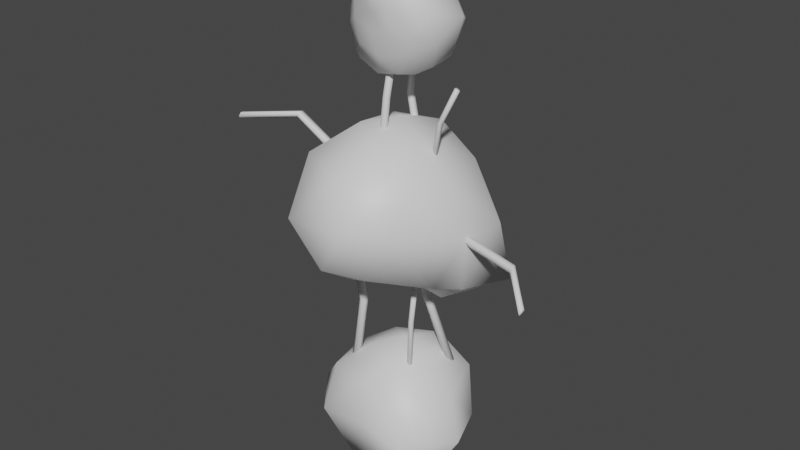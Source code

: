 # Source: 173.blend  (saved by Blender 3.5.10; exported with 4.5.12 LTS)
import bpy
from mathutils import Matrix  # noqa: F401  (used for matrix-valued properties, if any)

bpy.ops.wm.read_factory_settings(use_empty=True)
scene = bpy.context.scene
scene.name = 'Scene'

# ---- collections
col_collection = bpy.data.collections.new('Collection'); scene.collection.children.link(col_collection)

# ---- materials (node trees are filled in below, after node groups)
mat_metalrod = bpy.data.materials.new('MetalRod')
mat_metalrod.use_transparent_shadow = False
mat_rock = bpy.data.materials.new('Rock')
mat_rock.alpha_threshold = 0.0
mat_rock.use_transparent_shadow = False
mat_rock.roughness = 0.5
mat_rock.line_color = (0.0, 0.0, 0.0, 1.0)

# ---- material node trees
mat_metalrod.use_nodes = True; mat_metalrod.node_tree.nodes.clear()
_N = mat_metalrod.node_tree.nodes; _L = mat_metalrod.node_tree.links
n0 = _N.new('ShaderNodeBsdfPrincipled'); n0.name = 'Principled BSDF'; n0.location = (10, 300)
n0.distribution = 'GGX'
n0.subsurface_method = 'RANDOM_WALK_SKIN'
n0.inputs[3].default_value = 1.45
n0.inputs[27].default_value = (0.0, 0.0, 0.0, 1.0)
n0.inputs[28].default_value = 1.0
n1 = _N.new('ShaderNodeOutputMaterial'); n1.name = 'Material Output'; n1.location = (300, 300)
_L.new(n0.outputs[0], n1.inputs[0])
n1.is_active_output = True
mat_rock.use_nodes = True; mat_rock.node_tree.nodes.clear()
_N = mat_rock.node_tree.nodes; _L = mat_rock.node_tree.links
n0 = _N.new('ShaderNodeOutputMaterial'); n0.name = 'Material Output'; n0.location = (300, 300)
n1 = _N.new('ShaderNodeBsdfPrincipled'); n1.name = 'Principled BSDF'; n1.location = (10, 300)
n1.distribution = 'GGX'
n1.subsurface_method = 'RANDOM_WALK_SKIN'
n1.inputs[3].default_value = 1.45
n1.inputs[27].default_value = (0.0, 0.0, 0.0, 1.0)
n1.inputs[28].default_value = 1.0
_L.new(n1.outputs[0], n0.inputs[0])
n0.is_active_output = True

# ---- world
world_world = bpy.data.worlds.new('World'); scene.world = world_world
world_world.use_nodes = True; world_world.node_tree.nodes.clear()
_N = world_world.node_tree.nodes; _L = world_world.node_tree.links
n0 = _N.new('ShaderNodeOutputWorld'); n0.name = 'World Output'; n0.location = (300, 300)
n1 = _N.new('ShaderNodeBackground'); n1.name = 'Background'; n1.location = (10, 300)
n1.inputs[0].default_value = (0.05088, 0.05088, 0.05088, 1.0)
_L.new(n1.outputs[0], n0.inputs[0])
n0.is_active_output = True
world_world.color = (0.05088, 0.05088, 0.05088)
world_world.use_sun_shadow = False
world_world.sun_shadow_jitter_overblur = 0.0

# ---- meshes
me_cube = bpy.data.meshes.new('Cube')
me_cube.from_pydata([(-1.262, -0.8566, 2.008), (0.3108, -1.233, 1.831), (0.9959, 0.7988, 0.0), (-0.4007, 1.334, 0.0), (-1.564, 0.1797, 0.0), (-0.4835, -1.179, 0.0), (1.34, -0.804, 0.0), (-0.0001628, 0.002371, 0.0), (-1.184, 0.9544, 1.86), (0.4426, 1.425, 1.816), (1.303, 0.1214, 1.783), (0.02062, 0.06434, 2.821), (0.4828, -0.3086, 0.0), (-1.053, 0.9192, 0.0), (1.476, 0.7058, 0.9715), (-0.2162, -0.5685, 0.0), (-1.086, -0.7018, 0.0), (1.162, 0.06244, 0.0), (-0.6682, 0.01522, 0.0), (1.921, -0.4012, 1.036), (0.4844, 0.3351, 0.0), (0.3807, -1.244, 0.0), (0.3364, 1.084, 0.0), (-0.1956, 0.6756, 0.0), (-0.03637, -1.391, 1.179), (1.037, -1.466, 1.067), (-1.985, -0.4122, 1.143), (-1.105, -1.478, 1.152), (-0.9331, 1.435, 1.039), (-1.73, 0.7957, 1.102), (0.9025, 1.321, 1.025), (0.03544, 1.661, 1.049), (0.9823, -0.7063, 1.96), (-0.3691, -1.053, 1.949), (-1.401, 0.1423, 2.088), (-0.4247, 1.521, 2.011), (1.14, 1.013, 2.022), (0.1908, -0.7069, 2.456), (0.728, 0.09467, 2.475), (-0.577, -0.3554, 2.574), (-0.6515, 0.5452, 2.54), (0.3073, 0.9518, 2.599), (-0.8252, 0.7702, 10.28), (-0.2484, 0.297, 11.18), (0.8425, -0.8482, 10.21), (0.3828, -0.6108, 9.259), (-0.7857, -0.4305, 9.312), (-0.8643, -0.5045, 10.57), (0.1773, -1.15, 11.17), (-0.1142, -0.8953, 10.11), (0.07049, 0.6413, 9.33), (1.11, 0.2424, 9.828), (0.9014, 0.03287, 10.91), (0.4054, 1.032, 10.5), (-0.007578, -0.9402, 10.51), (-0.1741, -0.5722, 9.152), (1.136, -0.5641, 10.56), (-0.5045, -0.8585, 10.31), (-0.9733, -0.528, 10.0), (0.54, -0.9925, 10.65), (-0.4526, -0.781, 9.782), (0.831, -0.6138, 11.37), (0.3063, -0.9459, 10.17), (-0.5032, -0.8675, 10.97), (0.6429, -0.7296, 9.743), (0.1049, -0.8974, 9.65), (-0.6104, -0.06964, 11.0), (-0.1263, -0.3879, 11.53), (-1.119, 0.339, 9.577), (-1.194, 0.1526, 10.55), (0.2917, 0.02067, 9.069), (-0.4095, 0.2472, 9.048), (1.156, -0.4015, 9.979), (0.8899, -0.1917, 9.4), (0.3674, 0.2312, 11.23), (-0.4824, 0.5299, 10.79), (-0.3951, 0.8505, 9.694), (0.7539, 0.5709, 9.404), (1.294, 0.2286, 10.4), (0.05341, 0.7485, 10.94), (0.7169, 0.6358, 10.76), (-0.1412, 1.0, 10.41), (0.2541, 0.9887, 9.895), (0.944, 0.8111, 10.13), (0.8658, 0.7801, 2.114), (0.3871, 0.4051, 4.019), (0.9524, 0.7316, 2.126), (0.4737, 0.3566, 4.031), (0.9577, 0.6334, 2.108), (0.4789, 0.2583, 4.013), (0.8763, 0.5837, 2.077), (0.3976, 0.2086, 3.983), (0.7898, 0.6322, 2.065), (0.311, 0.2571, 3.971), (0.7845, 0.7304, 2.083), (0.3057, 0.3553, 3.989), (0.3876, 0.3255, 5.552), (0.3011, 0.3754, 5.547), (0.3876, 0.2255, 5.554), (0.301, 0.1755, 5.552), (0.2145, 0.2254, 5.547), (0.2146, 0.3254, 5.544), (-1.016, -0.6215, 1.729), (-0.7623, -0.5419, 3.712), (-1.102, -0.5727, 1.738), (-0.8491, -0.4931, 3.721), (-1.104, -0.4728, 1.735), (-0.8509, -0.3932, 3.717), (-1.019, -0.4217, 1.722), (-0.766, -0.3421, 3.704), (-0.9324, -0.4705, 1.713), (-0.6792, -0.3909, 3.695), (-0.9306, -0.5704, 1.716), (-0.6773, -0.4908, 3.699), (-0.9443, -0.686, 5.229), (-0.8585, -0.7373, 5.227), (-0.9433, -0.5874, 5.246), (-0.8564, -0.5402, 5.261), (-0.7706, -0.5915, 5.259), (-0.7716, -0.6901, 5.242), (0.5253, -0.3226, 2.152), (0.4465, -0.1703, 3.432), (0.5039, -0.3832, 2.158), (0.4251, -0.231, 3.438), (0.4406, -0.3955, 2.156), (0.3617, -0.2433, 3.436), (0.3986, -0.3472, 2.147), (0.3198, -0.1949, 3.428), (0.42, -0.2865, 2.141), (0.3411, -0.1343, 3.422), (0.4833, -0.2742, 2.144), (0.4045, -0.122, 3.424), (0.5584, -0.2701, 4.412), (0.5814, -0.2098, 4.411), (0.4956, -0.2804, 4.423), (0.4559, -0.2304, 4.433), (0.479, -0.1701, 4.432), (0.5418, -0.1598, 4.421), (-0.4591, 0.7361, 4.27), (-0.5094, 0.5722, 5.55), (-0.4013, 0.7644, 4.275), (-0.4517, 0.6005, 5.556), (-0.3475, 0.7288, 4.273), (-0.3978, 0.5649, 5.553), (-0.3514, 0.6649, 4.265), (-0.4018, 0.501, 5.545), (-0.4091, 0.6366, 4.259), (-0.4595, 0.4727, 5.539), (-0.463, 0.6722, 4.261), (-0.5133, 0.5083, 5.541), (-0.5194, 0.7218, 6.529), (-0.5781, 0.6949, 6.528), (-0.4674, 0.6852, 6.54), (-0.4741, 0.6217, 6.55), (-0.5328, 0.5948, 6.549), (-0.5848, 0.6314, 6.538), (-1.243, -1.493, 7.485), (0.6335, -1.963, 7.115), (1.988, 1.214, 4.508), (-0.2226, 1.327, 5.325), (-1.571, 0.1062, 5.242), (-0.1666, -2.375, 5.48), (1.525, -0.8368, 4.987), (0.2436, -0.6589, 4.978), (-1.16, 0.8998, 7.072), (0.4608, 1.421, 6.959), (1.546, -0.3924, 7.173), (0.07115, -0.1472, 8.208), (0.8055, -1.147, 5.229), (-0.8814, 0.8362, 5.362), (2.056, 0.6571, 6.086), (0.04989, -1.668, 5.039), (-0.9953, -1.701, 5.178), (1.756, -0.2221, 4.795), (-0.5992, -0.4099, 4.956), (1.941, -0.3977, 6.055), (0.96, 0.1305, 4.138), (0.5926, -1.904, 5.312), (0.6511, 1.669, 4.737), (-0.1237, 0.8111, 4.748), (0.4092, -2.381, 6.46), (1.167, -1.835, 6.374), (-2.033, -0.7365, 6.338), (-1.027, -2.38, 6.382), (-0.6632, 1.108, 6.101), (-1.738, 0.7778, 6.208), (1.274, 1.581, 5.857), (0.1124, 1.903, 6.032), (1.175, -1.234, 7.287), (-0.02824, -1.99, 7.394), (-1.389, -0.1601, 7.511), (-0.386, 1.523, 7.203), (1.203, 0.8798, 7.239), (0.3879, -1.33, 7.797), (0.8892, -0.4304, 7.837), (-0.4881, -0.7527, 8.113), (-0.5596, 0.3741, 7.976), (0.3127, 0.8677, 7.873), (-1.121, -0.3957, 6.738), (-2.969, -0.08989, 7.437), (-1.148, -0.359, 6.649), (-2.997, -0.05315, 7.348), (-1.139, -0.2611, 6.63), (-2.988, 0.04467, 7.33), (-1.103, -0.2001, 6.7), (-2.951, 0.1058, 7.4), (-1.075, -0.2368, 6.789), (-2.924, 0.06901, 7.489), (-1.084, -0.3346, 6.808), (-2.933, -0.02881, 7.507), (-3.658, -1.154, 7.494), (-3.641, -1.187, 7.57), (-3.667, -1.071, 7.485), (-3.659, -1.02, 7.552), (-3.642, -1.052, 7.627), (-3.633, -1.136, 7.637), (1.081, -0.529, 6.327), (2.93, -0.2232, 5.628), (1.109, -0.4923, 6.416), (2.957, -0.1864, 5.716), (1.1, -0.3944, 6.434), (2.948, -0.08863, 5.735), (1.063, -0.3334, 6.364), (2.912, -0.02755, 5.665), (1.036, -0.3701, 6.275), (2.884, -0.06429, 5.576), (1.045, -0.4679, 6.257), (2.893, -0.1621, 5.557), (3.89, -1.267, 5.615), (3.873, -1.299, 5.539), (3.898, -1.183, 5.624), (3.89, -1.132, 5.557), (3.873, -1.165, 5.481), (3.864, -1.248, 5.472), (0.1476, -0.8081, 6.995), (0.03248, -0.4421, 8.647), (0.1208, -0.887, 7.011), (0.005657, -0.521, 8.663), (0.0379, -0.9047, 7.009), (-0.07723, -0.5388, 8.661), (-0.01817, -0.8436, 6.992), (-0.1333, -0.4776, 8.644), (0.008658, -0.7646, 6.976), (-0.1065, -0.3987, 8.628), (0.09155, -0.7469, 6.978), (-0.02358, -0.381, 8.63), (0.175, -0.4408, 9.941), (0.204, -0.3617, 9.931), (0.09272, -0.4542, 9.956), (0.03949, -0.3885, 9.962), (0.06853, -0.3094, 9.953), (0.1508, -0.296, 9.937), (0.1888, 0.5493, 6.795), (-0.194, 0.5731, 8.447), (0.2529, 0.496, 6.811), (-0.13, 0.5198, 8.463), (0.2397, 0.4123, 6.809), (-0.1432, 0.436, 8.461), (0.1625, 0.3819, 6.792), (-0.2204, 0.4056, 8.444), (0.09847, 0.4352, 6.776), (-0.2844, 0.459, 8.428), (0.1116, 0.5189, 6.778), (-0.2712, 0.5427, 8.43), (-0.1442, 0.7066, 9.741), (-0.2076, 0.7621, 9.731), (-0.1612, 0.625, 9.756), (-0.2416, 0.5989, 9.762), (-0.305, 0.6544, 9.753), (-0.288, 0.736, 9.737), (0.9237, -0.1158, 7.298), (1.211, -0.2705, 8.378), (0.9662, -0.1493, 7.282), (1.253, -0.304, 8.362), (0.9577, -0.2048, 7.276), (1.245, -0.3595, 8.356), (0.9068, -0.2268, 7.287), (1.194, -0.3815, 8.366), (0.8644, -0.1933, 7.303), (1.152, -0.348, 8.382), (0.8728, -0.1378, 7.308), (1.16, -0.2925, 8.388), (1.642, -0.2998, 9.128), (1.602, -0.2654, 9.148), (1.637, -0.3557, 9.134), (1.591, -0.3771, 9.159), (1.551, -0.3428, 9.179), (1.556, -0.2869, 9.173)], [], [(7, 18, 23), (6, 12, 17), (7, 12, 15), (7, 15, 18), (7, 23, 20), (6, 17, 19), (5, 21, 24), (4, 16, 26), (3, 13, 28), (2, 22, 30), (6, 19, 25), (5, 24, 27), (4, 26, 29), (3, 28, 31), (2, 30, 14), (1, 32, 37), (0, 33, 39), (8, 34, 40), (9, 35, 41), (10, 36, 38), (38, 41, 11), (38, 36, 41), (36, 9, 41), (41, 40, 11), (41, 35, 40), (35, 8, 40), (40, 39, 11), (40, 34, 39), (34, 0, 39), (39, 37, 11), (39, 33, 37), (33, 1, 37), (37, 38, 11), (37, 32, 38), (32, 10, 38), (14, 36, 10), (14, 30, 36), (30, 9, 36), (31, 35, 9), (31, 28, 35), (28, 8, 35), (29, 34, 8), (29, 26, 34), (26, 0, 34), (27, 33, 0), (27, 24, 33), (24, 1, 33), (25, 32, 1), (25, 19, 32), (19, 10, 32), (30, 31, 9), (30, 22, 31), (22, 3, 31), (28, 29, 8), (28, 13, 29), (13, 4, 29), (26, 27, 0), (26, 16, 27), (16, 5, 27), (24, 25, 1), (24, 21, 25), (21, 6, 25), (19, 14, 10), (19, 17, 14), (17, 2, 14), (20, 22, 2), (20, 23, 22), (23, 3, 22), (18, 16, 4), (18, 15, 16), (15, 5, 16), (15, 21, 5), (15, 12, 21), (12, 6, 21), (17, 20, 2), (17, 12, 20), (12, 7, 20), (23, 13, 3), (23, 18, 13), (18, 4, 13), (49, 60, 65), (48, 54, 59), (49, 54, 57), (49, 57, 60), (49, 65, 62), (48, 59, 61), (47, 63, 66), (46, 58, 68), (45, 55, 70), (44, 64, 72), (48, 61, 67), (47, 66, 69), (46, 68, 71), (45, 70, 73), (44, 72, 56), (43, 74, 79), (42, 75, 81), (50, 76, 82), (51, 77, 83), (52, 78, 80), (80, 83, 53), (80, 78, 83), (78, 51, 83), (83, 82, 53), (83, 77, 82), (77, 50, 82), (82, 81, 53), (82, 76, 81), (76, 42, 81), (81, 79, 53), (81, 75, 79), (75, 43, 79), (79, 80, 53), (79, 74, 80), (74, 52, 80), (56, 78, 52), (56, 72, 78), (72, 51, 78), (73, 77, 51), (73, 70, 77), (70, 50, 77), (71, 76, 50), (71, 68, 76), (68, 42, 76), (69, 75, 42), (69, 66, 75), (66, 43, 75), (67, 74, 43), (67, 61, 74), (61, 52, 74), (72, 73, 51), (72, 64, 73), (64, 45, 73), (70, 71, 50), (70, 55, 71), (55, 46, 71), (68, 69, 42), (68, 58, 69), (58, 47, 69), (66, 67, 43), (66, 63, 67), (63, 48, 67), (61, 56, 52), (61, 59, 56), (59, 44, 56), (62, 64, 44), (62, 65, 64), (65, 45, 64), (60, 58, 46), (60, 57, 58), (57, 47, 58), (57, 63, 47), (57, 54, 63), (54, 48, 63), (59, 62, 44), (59, 54, 62), (54, 49, 62), (65, 55, 45), (65, 60, 55), (60, 46, 55), (84, 85, 87, 86), (86, 87, 89, 88), (88, 89, 91, 90), (90, 91, 93, 92), (95, 93, 100, 101), (92, 93, 95, 94), (94, 95, 85, 84), (84, 86, 88, 90, 92, 94), (96, 97, 101, 100, 99, 98), (87, 85, 97, 96), (91, 89, 98, 99), (85, 95, 101, 97), (93, 91, 99, 100), (89, 87, 96, 98), (102, 103, 105, 104), (104, 105, 107, 106), (106, 107, 109, 108), (108, 109, 111, 110), (113, 111, 118, 119), (110, 111, 113, 112), (112, 113, 103, 102), (102, 104, 106, 108, 110, 112), (114, 115, 119, 118, 117, 116), (105, 103, 115, 114), (109, 107, 116, 117), (103, 113, 119, 115), (111, 109, 117, 118), (107, 105, 114, 116), (120, 121, 123, 122), (122, 123, 125, 124), (124, 125, 127, 126), (126, 127, 129, 128), (131, 129, 136, 137), (128, 129, 131, 130), (130, 131, 121, 120), (120, 122, 124, 126, 128, 130), (132, 133, 137, 136, 135, 134), (123, 121, 133, 132), (127, 125, 134, 135), (121, 131, 137, 133), (129, 127, 135, 136), (125, 123, 132, 134), (138, 139, 141, 140), (140, 141, 143, 142), (142, 143, 145, 144), (144, 145, 147, 146), (149, 147, 154, 155), (146, 147, 149, 148), (148, 149, 139, 138), (138, 140, 142, 144, 146, 148), (150, 151, 155, 154, 153, 152), (141, 139, 151, 150), (145, 143, 152, 153), (139, 149, 155, 151), (147, 145, 153, 154), (143, 141, 150, 152), (163, 174, 179), (162, 168, 173), (163, 168, 171), (163, 171, 174), (163, 179, 176), (162, 173, 175), (161, 177, 180), (160, 172, 182), (159, 169, 184), (158, 178, 186), (162, 175, 181), (161, 180, 183), (160, 182, 185), (159, 184, 187), (158, 186, 170), (157, 188, 193), (156, 189, 195), (164, 190, 196), (165, 191, 197), (166, 192, 194), (194, 197, 167), (194, 192, 197), (192, 165, 197), (197, 196, 167), (197, 191, 196), (191, 164, 196), (196, 195, 167), (196, 190, 195), (190, 156, 195), (195, 193, 167), (195, 189, 193), (189, 157, 193), (193, 194, 167), (193, 188, 194), (188, 166, 194), (170, 192, 166), (170, 186, 192), (186, 165, 192), (187, 191, 165), (187, 184, 191), (184, 164, 191), (185, 190, 164), (185, 182, 190), (182, 156, 190), (183, 189, 156), (183, 180, 189), (180, 157, 189), (181, 188, 157), (181, 175, 188), (175, 166, 188), (186, 187, 165), (186, 178, 187), (178, 159, 187), (184, 185, 164), (184, 169, 185), (169, 160, 185), (182, 183, 156), (182, 172, 183), (172, 161, 183), (180, 181, 157), (180, 177, 181), (177, 162, 181), (175, 170, 166), (175, 173, 170), (173, 158, 170), (176, 178, 158), (176, 179, 178), (179, 159, 178), (174, 172, 160), (174, 171, 172), (171, 161, 172), (171, 177, 161), (171, 168, 177), (168, 162, 177), (173, 176, 158), (173, 168, 176), (168, 163, 176), (179, 169, 159), (179, 174, 169), (174, 160, 169), (198, 199, 201, 200), (200, 201, 203, 202), (202, 203, 205, 204), (204, 205, 207, 206), (209, 207, 214, 215), (206, 207, 209, 208), (208, 209, 199, 198), (198, 200, 202, 204, 206, 208), (210, 211, 215, 214, 213, 212), (201, 199, 211, 210), (205, 203, 212, 213), (199, 209, 215, 211), (207, 205, 213, 214), (203, 201, 210, 212), (216, 217, 219, 218), (218, 219, 221, 220), (220, 221, 223, 222), (222, 223, 225, 224), (227, 225, 232, 233), (224, 225, 227, 226), (226, 227, 217, 216), (216, 218, 220, 222, 224, 226), (228, 229, 233, 232, 231, 230), (219, 217, 229, 228), (223, 221, 230, 231), (217, 227, 233, 229), (225, 223, 231, 232), (221, 219, 228, 230), (234, 235, 237, 236), (236, 237, 239, 238), (238, 239, 241, 240), (240, 241, 243, 242), (245, 243, 250, 251), (242, 243, 245, 244), (244, 245, 235, 234), (234, 236, 238, 240, 242, 244), (246, 247, 251, 250, 249, 248), (237, 235, 247, 246), (241, 239, 248, 249), (235, 245, 251, 247), (243, 241, 249, 250), (239, 237, 246, 248), (252, 253, 255, 254), (254, 255, 257, 256), (256, 257, 259, 258), (258, 259, 261, 260), (263, 261, 268, 269), (260, 261, 263, 262), (262, 263, 253, 252), (252, 254, 256, 258, 260, 262), (264, 265, 269, 268, 267, 266), (255, 253, 265, 264), (259, 257, 266, 267), (253, 263, 269, 265), (261, 259, 267, 268), (257, 255, 264, 266), (270, 271, 273, 272), (272, 273, 275, 274), (274, 275, 277, 276), (276, 277, 279, 278), (281, 279, 286, 287), (278, 279, 281, 280), (280, 281, 271, 270), (270, 272, 274, 276, 278, 280), (282, 283, 287, 286, 285, 284), (273, 271, 283, 282), (277, 275, 284, 285), (271, 281, 287, 283), (279, 277, 285, 286), (275, 273, 282, 284)])
me_cube.polygons.foreach_set('use_smooth', [True] * 366)
me_cube.polygons.foreach_set('material_index', [1, 1, 1, 1, 1, 1, 1, 1, 1, 1, 1, 1, 1, 1, 1, 1, 1, 1, 1, 1, 1, 1, 1, 1, 1, 1, 1, 1, 1, 1, 1, 1, 1, 1, 1, 1, 1, 1, 1, 1, 1, 1, 1, 1, 1, 1, 1, 1, 1, 1, 1, 1, 1, 1, 1, 1, 1, 1, 1, 1, 1, 1, 1, 1, 1, 1, 1, 1, 1, 1, 1, 1, 1, 1, 1, 1, 1, 1, 1, 1, 1, 1, 1, 1, 1, 1, 1, 1, 1, 1, 1, 1, 1, 1, 1, 1, 1, 1, 1, 1, 1, 1, 1, 1, 1, 1, 1, 1, 1, 1, 1, 1, 1, 1, 1, 1, 1, 1, 1, 1, 1, 1, 1, 1, 1, 1, 1, 1, 1, 1, 1, 1, 1, 1, 1, 1, 1, 1, 1, 1, 1, 1, 1, 1, 1, 1, 1, 1, 1, 1, 1, 1, 1, 1, 1, 1, 1, 1, 1, 1, 0, 0, 0, 0, 0, 0, 0, 0, 0, 0, 0, 0, 0, 0, 0, 0, 0, 0, 0, 0, 0, 0, 0, 0, 0, 0, 0, 0, 0, 0, 0, 0, 0, 0, 0, 0, 0, 0, 0, 0, 0, 0, 0, 0, 0, 0, 0, 0, 0, 0, 0, 0, 0, 0, 0, 0, 1, 1, 1, 1, 1, 1, 1, 1, 1, 1, 1, 1, 1, 1, 1, 1, 1, 1, 1, 1, 1, 1, 1, 1, 1, 1, 1, 1, 1, 1, 1, 1, 1, 1, 1, 1, 1, 1, 1, 1, 1, 1, 1, 1, 1, 1, 1, 1, 1, 1, 1, 1, 1, 1, 1, 1, 1, 1, 1, 1, 1, 1, 1, 1, 1, 1, 1, 1, 1, 1, 1, 1, 1, 1, 1, 1, 1, 1, 1, 1, 0, 0, 0, 0, 0, 0, 0, 0, 0, 0, 0, 0, 0, 0, 0, 0, 0, 0, 0, 0, 0, 0, 0, 0, 0, 0, 0, 0, 0, 0, 0, 0, 0, 0, 0, 0, 0, 0, 0, 0, 0, 0, 0, 0, 0, 0, 0, 0, 0, 0, 0, 0, 0, 0, 0, 0, 0, 0, 0, 0, 0, 0, 0, 0, 0, 0, 0, 0, 0, 0])
_uv = me_cube.uv_layers.new(name='UVMap')
_uv.uv.foreach_set('vector', [0.7273, 0.0, 0.7727, 0.07873, 0.6818, 0.07873, 0.2727, 0.1575, 0.3182, 0.07873, 0.3636, 0.1575, 0.1818, 0.0, 0.2273, 0.07873, 0.1364, 0.07873, 0.9091, 0.0, 0.9545, 0.07873, 0.8636, 0.07873, 0.5455, 0.0, 0.5909, 0.07873, 0.5, 0.07873, 0.2727, 0.1575, 0.3636, 0.1575, 0.3182, 0.2362, 0.09091, 0.1575, 0.1818, 0.1575, 0.1364, 0.2362, 0.8182, 0.1575, 0.9091, 0.1575, 0.8636, 0.2362, 0.6364, 0.1575, 0.7273, 0.1575, 0.6818, 0.2362, 0.4545, 0.1575, 0.5455, 0.1575, 0.5, 0.2362, 0.2727, 0.1575, 0.3182, 0.2362, 0.2273, 0.2362, 0.09091, 0.1575, 0.1364, 0.2362, 0.04546, 0.2362, 0.8182, 0.1575, 0.8636, 0.2362, 0.7727, 0.2362, 0.6364, 0.1575, 0.6818, 0.2362, 0.5909, 0.2362, 0.4545, 0.1575, 0.5, 0.2362, 0.4091, 0.2362, 0.1818, 0.3149, 0.2727, 0.3149, 0.2273, 0.3937, 0.0, 0.3149, 0.09091, 0.3149, 0.04546, 0.3937, 0.7273, 0.3149, 0.8182, 0.3149, 0.7727, 0.3937, 0.5455, 0.3149, 0.6364, 0.3149, 0.5909, 0.3937, 0.3636, 0.3149, 0.4545, 0.3149, 0.4091, 0.3937, 0.4091, 0.3937, 0.5, 0.3937, 0.4545, 0.4724, 0.4091, 0.3937, 0.4545, 0.3149, 0.5, 0.3937, 0.4545, 0.3149, 0.5455, 0.3149, 0.5, 0.3937, 0.5909, 0.3937, 0.6818, 0.3937, 0.6364, 0.4724, 0.5909, 0.3937, 0.6364, 0.3149, 0.6818, 0.3937, 0.6364, 0.3149, 0.7273, 0.3149, 0.6818, 0.3937, 0.7727, 0.3937, 0.8636, 0.3937, 0.8182, 0.4724, 0.7727, 0.3937, 0.8182, 0.3149, 0.8636, 0.3937, 0.8182, 0.3149, 0.9091, 0.3149, 0.8636, 0.3937, 0.04546, 0.3937, 0.1364, 0.3937, 0.09091, 0.4724, 0.04546, 0.3937, 0.09091, 0.3149, 0.1364, 0.3937, 0.09091, 0.3149, 0.1818, 0.3149, 0.1364, 0.3937, 0.2273, 0.3937, 0.3182, 0.3937, 0.2727, 0.4724, 0.2273, 0.3937, 0.2727, 0.3149, 0.3182, 0.3937, 0.2727, 0.3149, 0.3636, 0.3149, 0.3182, 0.3937, 0.4091, 0.2362, 0.4545, 0.3149, 0.3636, 0.3149, 0.4091, 0.2362, 0.5, 0.2362, 0.4545, 0.3149, 0.5, 0.2362, 0.5455, 0.3149, 0.4545, 0.3149, 0.5909, 0.2362, 0.6364, 0.3149, 0.5455, 0.3149, 0.5909, 0.2362, 0.6818, 0.2362, 0.6364, 0.3149, 0.6818, 0.2362, 0.7273, 0.3149, 0.6364, 0.3149, 0.7727, 0.2362, 0.8182, 0.3149, 0.7273, 0.3149, 0.7727, 0.2362, 0.8636, 0.2362, 0.8182, 0.3149, 0.8636, 0.2362, 0.9091, 0.3149, 0.8182, 0.3149, 0.04546, 0.2362, 0.09091, 0.3149, 0.0, 0.3149, 0.04546, 0.2362, 0.1364, 0.2362, 0.09091, 0.3149, 0.1364, 0.2362, 0.1818, 0.3149, 0.09091, 0.3149, 0.2273, 0.2362, 0.2727, 0.3149, 0.1818, 0.3149, 0.2273, 0.2362, 0.3182, 0.2362, 0.2727, 0.3149, 0.3182, 0.2362, 0.3636, 0.3149, 0.2727, 0.3149, 0.5, 0.2362, 0.5909, 0.2362, 0.5455, 0.3149, 0.5, 0.2362, 0.5455, 0.1575, 0.5909, 0.2362, 0.5455, 0.1575, 0.6364, 0.1575, 0.5909, 0.2362, 0.6818, 0.2362, 0.7727, 0.2362, 0.7273, 0.3149, 0.6818, 0.2362, 0.7273, 0.1575, 0.7727, 0.2362, 0.7273, 0.1575, 0.8182, 0.1575, 0.7727, 0.2362, 0.8636, 0.2362, 0.9545, 0.2362, 0.9091, 0.3149, 0.8636, 0.2362, 0.9091, 0.1575, 0.9545, 0.2362, 0.9091, 0.1575, 1.0, 0.1575, 0.9545, 0.2362, 0.1364, 0.2362, 0.2273, 0.2362, 0.1818, 0.3149, 0.1364, 0.2362, 0.1818, 0.1575, 0.2273, 0.2362, 0.1818, 0.1575, 0.2727, 0.1575, 0.2273, 0.2362, 0.3182, 0.2362, 0.4091, 0.2362, 0.3636, 0.3149, 0.3182, 0.2362, 0.3636, 0.1575, 0.4091, 0.2362, 0.3636, 0.1575, 0.4545, 0.1575, 0.4091, 0.2362, 0.5, 0.07873, 0.5455, 0.1575, 0.4545, 0.1575, 0.5, 0.07873, 0.5909, 0.07873, 0.5455, 0.1575, 0.5909, 0.07873, 0.6364, 0.1575, 0.5455, 0.1575, 0.8636, 0.07873, 0.9091, 0.1575, 0.8182, 0.1575, 0.8636, 0.07873, 0.9545, 0.07873, 0.9091, 0.1575, 0.9545, 0.07873, 1.0, 0.1575, 0.9091, 0.1575, 0.1364, 0.07873, 0.1818, 0.1575, 0.09091, 0.1575, 0.1364, 0.07873, 0.2273, 0.07873, 0.1818, 0.1575, 0.2273, 0.07873, 0.2727, 0.1575, 0.1818, 0.1575, 0.3636, 0.1575, 0.4091, 0.07873, 0.4545, 0.1575, 0.3636, 0.1575, 0.3182, 0.07873, 0.4091, 0.07873, 0.3182, 0.07873, 0.3636, 0.0, 0.4091, 0.07873, 0.6818, 0.07873, 0.7273, 0.1575, 0.6364, 0.1575, 0.6818, 0.07873, 0.7727, 0.07873, 0.7273, 0.1575, 0.7727, 0.07873, 0.8182, 0.1575, 0.7273, 0.1575, 0.7273, 0.0, 0.7727, 0.07873, 0.6818, 0.07873, 0.2727, 0.1575, 0.3182, 0.07873, 0.3636, 0.1575, 0.1818, 0.0, 0.2273, 0.07873, 0.1364, 0.07873, 0.9091, 0.0, 0.9545, 0.07873, 0.8636, 0.07873, 0.5455, 0.0, 0.5909, 0.07873, 0.5, 0.07873, 0.2727, 0.1575, 0.3636, 0.1575, 0.3182, 0.2362, 0.09091, 0.1575, 0.1818, 0.1575, 0.1364, 0.2362, 0.8182, 0.1575, 0.9091, 0.1575, 0.8636, 0.2362, 0.6364, 0.1575, 0.7273, 0.1575, 0.6818, 0.2362, 0.4545, 0.1575, 0.5455, 0.1575, 0.5, 0.2362, 0.2727, 0.1575, 0.3182, 0.2362, 0.2273, 0.2362, 0.09091, 0.1575, 0.1364, 0.2362, 0.04546, 0.2362, 0.8182, 0.1575, 0.8636, 0.2362, 0.7727, 0.2362, 0.6364, 0.1575, 0.6818, 0.2362, 0.5909, 0.2362, 0.4545, 0.1575, 0.5, 0.2362, 0.4091, 0.2362, 0.1818, 0.3149, 0.2727, 0.3149, 0.2273, 0.3937, 0.0, 0.3149, 0.09091, 0.3149, 0.04546, 0.3937, 0.7273, 0.3149, 0.8182, 0.3149, 0.7727, 0.3937, 0.5455, 0.3149, 0.6364, 0.3149, 0.5909, 0.3937, 0.3636, 0.3149, 0.4545, 0.3149, 0.4091, 0.3937, 0.4091, 0.3937, 0.5, 0.3937, 0.4545, 0.4724, 0.4091, 0.3937, 0.4545, 0.3149, 0.5, 0.3937, 0.4545, 0.3149, 0.5455, 0.3149, 0.5, 0.3937, 0.5909, 0.3937, 0.6818, 0.3937, 0.6364, 0.4724, 0.5909, 0.3937, 0.6364, 0.3149, 0.6818, 0.3937, 0.6364, 0.3149, 0.7273, 0.3149, 0.6818, 0.3937, 0.7727, 0.3937, 0.8636, 0.3937, 0.8182, 0.4724, 0.7727, 0.3937, 0.8182, 0.3149, 0.8636, 0.3937, 0.8182, 0.3149, 0.9091, 0.3149, 0.8636, 0.3937, 0.04546, 0.3937, 0.1364, 0.3937, 0.09091, 0.4724, 0.04546, 0.3937, 0.09091, 0.3149, 0.1364, 0.3937, 0.09091, 0.3149, 0.1818, 0.3149, 0.1364, 0.3937, 0.2273, 0.3937, 0.3182, 0.3937, 0.2727, 0.4724, 0.2273, 0.3937, 0.2727, 0.3149, 0.3182, 0.3937, 0.2727, 0.3149, 0.3636, 0.3149, 0.3182, 0.3937, 0.4091, 0.2362, 0.4545, 0.3149, 0.3636, 0.3149, 0.4091, 0.2362, 0.5, 0.2362, 0.4545, 0.3149, 0.5, 0.2362, 0.5455, 0.3149, 0.4545, 0.3149, 0.5909, 0.2362, 0.6364, 0.3149, 0.5455, 0.3149, 0.5909, 0.2362, 0.6818, 0.2362, 0.6364, 0.3149, 0.6818, 0.2362, 0.7273, 0.3149, 0.6364, 0.3149, 0.7727, 0.2362, 0.8182, 0.3149, 0.7273, 0.3149, 0.7727, 0.2362, 0.8636, 0.2362, 0.8182, 0.3149, 0.8636, 0.2362, 0.9091, 0.3149, 0.8182, 0.3149, 0.04546, 0.2362, 0.09091, 0.3149, 0.0, 0.3149, 0.04546, 0.2362, 0.1364, 0.2362, 0.09091, 0.3149, 0.1364, 0.2362, 0.1818, 0.3149, 0.09091, 0.3149, 0.2273, 0.2362, 0.2727, 0.3149, 0.1818, 0.3149, 0.2273, 0.2362, 0.3182, 0.2362, 0.2727, 0.3149, 0.3182, 0.2362, 0.3636, 0.3149, 0.2727, 0.3149, 0.5, 0.2362, 0.5909, 0.2362, 0.5455, 0.3149, 0.5, 0.2362, 0.5455, 0.1575, 0.5909, 0.2362, 0.5455, 0.1575, 0.6364, 0.1575, 0.5909, 0.2362, 0.6818, 0.2362, 0.7727, 0.2362, 0.7273, 0.3149, 0.6818, 0.2362, 0.7273, 0.1575, 0.7727, 0.2362, 0.7273, 0.1575, 0.8182, 0.1575, 0.7727, 0.2362, 0.8636, 0.2362, 0.9545, 0.2362, 0.9091, 0.3149, 0.8636, 0.2362, 0.9091, 0.1575, 0.9545, 0.2362, 0.9091, 0.1575, 1.0, 0.1575, 0.9545, 0.2362, 0.1364, 0.2362, 0.2273, 0.2362, 0.1818, 0.3149, 0.1364, 0.2362, 0.1818, 0.1575, 0.2273, 0.2362, 0.1818, 0.1575, 0.2727, 0.1575, 0.2273, 0.2362, 0.3182, 0.2362, 0.4091, 0.2362, 0.3636, 0.3149, 0.3182, 0.2362, 0.3636, 0.1575, 0.4091, 0.2362, 0.3636, 0.1575, 0.4545, 0.1575, 0.4091, 0.2362, 0.5, 0.07873, 0.5455, 0.1575, 0.4545, 0.1575, 0.5, 0.07873, 0.5909, 0.07873, 0.5455, 0.1575, 0.5909, 0.07873, 0.6364, 0.1575, 0.5455, 0.1575, 0.8636, 0.07873, 0.9091, 0.1575, 0.8182, 0.1575, 0.8636, 0.07873, 0.9545, 0.07873, 0.9091, 0.1575, 0.9545, 0.07873, 1.0, 0.1575, 0.9091, 0.1575, 0.1364, 0.07873, 0.1818, 0.1575, 0.09091, 0.1575, 0.1364, 0.07873, 0.2273, 0.07873, 0.1818, 0.1575, 0.2273, 0.07873, 0.2727, 0.1575, 0.1818, 0.1575, 0.3636, 0.1575, 0.4091, 0.07873, 0.4545, 0.1575, 0.3636, 0.1575, 0.3182, 0.07873, 0.4091, 0.07873, 0.3182, 0.07873, 0.3636, 0.0, 0.4091, 0.07873, 0.6818, 0.07873, 0.7273, 0.1575, 0.6364, 0.1575, 0.6818, 0.07873, 0.7727, 0.07873, 0.7273, 0.1575, 0.7727, 0.07873, 0.8182, 0.1575, 0.7273, 0.1575, 1.0, 0.5, 1.0, 1.0, 0.8333, 1.0, 0.8333, 0.5, 0.8333, 0.5, 0.8333, 1.0, 0.6667, 1.0, 0.6667, 0.5, 0.6667, 0.5, 0.6667, 1.0, 0.5, 1.0, 0.5, 0.5, 0.5, 0.5, 0.5, 1.0, 0.3333, 1.0, 0.3333, 0.5, 0.1667, 1.0, 0.3333, 1.0, 0.3333, 1.0, 0.1667, 1.0, 0.3333, 0.5, 0.3333, 1.0, 0.1667, 1.0, 0.1667, 0.5, 0.1667, 0.5, 0.1667, 1.0, -8.941e-08, 1.0, -8.941e-08, 0.5, 0.75, 0.49, 0.9578, 0.37, 0.9578, 0.13, 0.75, 0.01, 0.5422, 0.13, 0.5422, 0.37, 0.4578, 0.37, 0.25, 0.49, 0.04215, 0.37, 0.04215, 0.13, 0.25, 0.01, 0.4578, 0.13, 0.8333, 1.0, 1.0, 1.0, 1.0, 1.0, 0.8333, 1.0, 0.5, 1.0, 0.6667, 1.0, 0.6667, 1.0, 0.5, 1.0, -8.941e-08, 1.0, 0.1667, 1.0, 0.1667, 1.0, -8.941e-08, 1.0, 0.3333, 1.0, 0.5, 1.0, 0.5, 1.0, 0.3333, 1.0, 0.6667, 1.0, 0.8333, 1.0, 0.8333, 1.0, 0.6667, 1.0, 1.0, 0.5, 1.0, 1.0, 0.8333, 1.0, 0.8333, 0.5, 0.8333, 0.5, 0.8333, 1.0, 0.6667, 1.0, 0.6667, 0.5, 0.6667, 0.5, 0.6667, 1.0, 0.5, 1.0, 0.5, 0.5, 0.5, 0.5, 0.5, 1.0, 0.3333, 1.0, 0.3333, 0.5, 0.1667, 1.0, 0.3333, 1.0, 0.3333, 1.0, 0.1667, 1.0, 0.3333, 0.5, 0.3333, 1.0, 0.1667, 1.0, 0.1667, 0.5, 0.1667, 0.5, 0.1667, 1.0, -8.941e-08, 1.0, -8.941e-08, 0.5, 0.75, 0.49, 0.9578, 0.37, 0.9578, 0.13, 0.75, 0.01, 0.5422, 0.13, 0.5422, 0.37, 0.4578, 0.37, 0.25, 0.49, 0.04215, 0.37, 0.04215, 0.13, 0.25, 0.01, 0.4578, 0.13, 0.8333, 1.0, 1.0, 1.0, 1.0, 1.0, 0.8333, 1.0, 0.5, 1.0, 0.6667, 1.0, 0.6667, 1.0, 0.5, 1.0, -8.941e-08, 1.0, 0.1667, 1.0, 0.1667, 1.0, -8.941e-08, 1.0, 0.3333, 1.0, 0.5, 1.0, 0.5, 1.0, 0.3333, 1.0, 0.6667, 1.0, 0.8333, 1.0, 0.8333, 1.0, 0.6667, 1.0, 1.0, 0.5, 1.0, 1.0, 0.8333, 1.0, 0.8333, 0.5, 0.8333, 0.5, 0.8333, 1.0, 0.6667, 1.0, 0.6667, 0.5, 0.6667, 0.5, 0.6667, 1.0, 0.5, 1.0, 0.5, 0.5, 0.5, 0.5, 0.5, 1.0, 0.3333, 1.0, 0.3333, 0.5, 0.1667, 1.0, 0.3333, 1.0, 0.3333, 1.0, 0.1667, 1.0, 0.3333, 0.5, 0.3333, 1.0, 0.1667, 1.0, 0.1667, 0.5, 0.1667, 0.5, 0.1667, 1.0, -8.941e-08, 1.0, -8.941e-08, 0.5, 0.75, 0.49, 0.9578, 0.37, 0.9578, 0.13, 0.75, 0.01, 0.5422, 0.13, 0.5422, 0.37, 0.4578, 0.37, 0.25, 0.49, 0.04215, 0.37, 0.04215, 0.13, 0.25, 0.01, 0.4578, 0.13, 0.8333, 1.0, 1.0, 1.0, 1.0, 1.0, 0.8333, 1.0, 0.5, 1.0, 0.6667, 1.0, 0.6667, 1.0, 0.5, 1.0, -8.941e-08, 1.0, 0.1667, 1.0, 0.1667, 1.0, -8.941e-08, 1.0, 0.3333, 1.0, 0.5, 1.0, 0.5, 1.0, 0.3333, 1.0, 0.6667, 1.0, 0.8333, 1.0, 0.8333, 1.0, 0.6667, 1.0, 1.0, 0.5, 1.0, 1.0, 0.8333, 1.0, 0.8333, 0.5, 0.8333, 0.5, 0.8333, 1.0, 0.6667, 1.0, 0.6667, 0.5, 0.6667, 0.5, 0.6667, 1.0, 0.5, 1.0, 0.5, 0.5, 0.5, 0.5, 0.5, 1.0, 0.3333, 1.0, 0.3333, 0.5, 0.1667, 1.0, 0.3333, 1.0, 0.3333, 1.0, 0.1667, 1.0, 0.3333, 0.5, 0.3333, 1.0, 0.1667, 1.0, 0.1667, 0.5, 0.1667, 0.5, 0.1667, 1.0, -8.941e-08, 1.0, -8.941e-08, 0.5, 0.75, 0.49, 0.9578, 0.37, 0.9578, 0.13, 0.75, 0.01, 0.5422, 0.13, 0.5422, 0.37, 0.4578, 0.37, 0.25, 0.49, 0.04215, 0.37, 0.04215, 0.13, 0.25, 0.01, 0.4578, 0.13, 0.8333, 1.0, 1.0, 1.0, 1.0, 1.0, 0.8333, 1.0, 0.5, 1.0, 0.6667, 1.0, 0.6667, 1.0, 0.5, 1.0, -8.941e-08, 1.0, 0.1667, 1.0, 0.1667, 1.0, -8.941e-08, 1.0, 0.3333, 1.0, 0.5, 1.0, 0.5, 1.0, 0.3333, 1.0, 0.6667, 1.0, 0.8333, 1.0, 0.8333, 1.0, 0.6667, 1.0, 0.7273, 0.0, 0.7727, 0.07873, 0.6818, 0.07873, 0.2727, 0.1575, 0.3182, 0.07873, 0.3636, 0.1575, 0.1818, 0.0, 0.2273, 0.07873, 0.1364, 0.07873, 0.9091, 0.0, 0.9545, 0.07873, 0.8636, 0.07873, 0.5455, 0.0, 0.5909, 0.07873, 0.5, 0.07873, 0.2727, 0.1575, 0.3636, 0.1575, 0.3182, 0.2362, 0.09091, 0.1575, 0.1818, 0.1575, 0.1364, 0.2362, 0.8182, 0.1575, 0.9091, 0.1575, 0.8636, 0.2362, 0.6364, 0.1575, 0.7273, 0.1575, 0.6818, 0.2362, 0.4545, 0.1575, 0.5455, 0.1575, 0.5, 0.2362, 0.2727, 0.1575, 0.3182, 0.2362, 0.2273, 0.2362, 0.09091, 0.1575, 0.1364, 0.2362, 0.04546, 0.2362, 0.8182, 0.1575, 0.8636, 0.2362, 0.7727, 0.2362, 0.6364, 0.1575, 0.6818, 0.2362, 0.5909, 0.2362, 0.4545, 0.1575, 0.5, 0.2362, 0.4091, 0.2362, 0.1818, 0.3149, 0.2727, 0.3149, 0.2273, 0.3937, 0.0, 0.3149, 0.09091, 0.3149, 0.04546, 0.3937, 0.7273, 0.3149, 0.8182, 0.3149, 0.7727, 0.3937, 0.5455, 0.3149, 0.6364, 0.3149, 0.5909, 0.3937, 0.3636, 0.3149, 0.4545, 0.3149, 0.4091, 0.3937, 0.4091, 0.3937, 0.5, 0.3937, 0.4545, 0.4724, 0.4091, 0.3937, 0.4545, 0.3149, 0.5, 0.3937, 0.4545, 0.3149, 0.5455, 0.3149, 0.5, 0.3937, 0.5909, 0.3937, 0.6818, 0.3937, 0.6364, 0.4724, 0.5909, 0.3937, 0.6364, 0.3149, 0.6818, 0.3937, 0.6364, 0.3149, 0.7273, 0.3149, 0.6818, 0.3937, 0.7727, 0.3937, 0.8636, 0.3937, 0.8182, 0.4724, 0.7727, 0.3937, 0.8182, 0.3149, 0.8636, 0.3937, 0.8182, 0.3149, 0.9091, 0.3149, 0.8636, 0.3937, 0.04546, 0.3937, 0.1364, 0.3937, 0.09091, 0.4724, 0.04546, 0.3937, 0.09091, 0.3149, 0.1364, 0.3937, 0.09091, 0.3149, 0.1818, 0.3149, 0.1364, 0.3937, 0.2273, 0.3937, 0.3182, 0.3937, 0.2727, 0.4724, 0.2273, 0.3937, 0.2727, 0.3149, 0.3182, 0.3937, 0.2727, 0.3149, 0.3636, 0.3149, 0.3182, 0.3937, 0.4091, 0.2362, 0.4545, 0.3149, 0.3636, 0.3149, 0.4091, 0.2362, 0.5, 0.2362, 0.4545, 0.3149, 0.5, 0.2362, 0.5455, 0.3149, 0.4545, 0.3149, 0.5909, 0.2362, 0.6364, 0.3149, 0.5455, 0.3149, 0.5909, 0.2362, 0.6818, 0.2362, 0.6364, 0.3149, 0.6818, 0.2362, 0.7273, 0.3149, 0.6364, 0.3149, 0.7727, 0.2362, 0.8182, 0.3149, 0.7273, 0.3149, 0.7727, 0.2362, 0.8636, 0.2362, 0.8182, 0.3149, 0.8636, 0.2362, 0.9091, 0.3149, 0.8182, 0.3149, 0.04546, 0.2362, 0.09091, 0.3149, 0.0, 0.3149, 0.04546, 0.2362, 0.1364, 0.2362, 0.09091, 0.3149, 0.1364, 0.2362, 0.1818, 0.3149, 0.09091, 0.3149, 0.2273, 0.2362, 0.2727, 0.3149, 0.1818, 0.3149, 0.2273, 0.2362, 0.3182, 0.2362, 0.2727, 0.3149, 0.3182, 0.2362, 0.3636, 0.3149, 0.2727, 0.3149, 0.5, 0.2362, 0.5909, 0.2362, 0.5455, 0.3149, 0.5, 0.2362, 0.5455, 0.1575, 0.5909, 0.2362, 0.5455, 0.1575, 0.6364, 0.1575, 0.5909, 0.2362, 0.6818, 0.2362, 0.7727, 0.2362, 0.7273, 0.3149, 0.6818, 0.2362, 0.7273, 0.1575, 0.7727, 0.2362, 0.7273, 0.1575, 0.8182, 0.1575, 0.7727, 0.2362, 0.8636, 0.2362, 0.9545, 0.2362, 0.9091, 0.3149, 0.8636, 0.2362, 0.9091, 0.1575, 0.9545, 0.2362, 0.9091, 0.1575, 1.0, 0.1575, 0.9545, 0.2362, 0.1364, 0.2362, 0.2273, 0.2362, 0.1818, 0.3149, 0.1364, 0.2362, 0.1818, 0.1575, 0.2273, 0.2362, 0.1818, 0.1575, 0.2727, 0.1575, 0.2273, 0.2362, 0.3182, 0.2362, 0.4091, 0.2362, 0.3636, 0.3149, 0.3182, 0.2362, 0.3636, 0.1575, 0.4091, 0.2362, 0.3636, 0.1575, 0.4545, 0.1575, 0.4091, 0.2362, 0.5, 0.07873, 0.5455, 0.1575, 0.4545, 0.1575, 0.5, 0.07873, 0.5909, 0.07873, 0.5455, 0.1575, 0.5909, 0.07873, 0.6364, 0.1575, 0.5455, 0.1575, 0.8636, 0.07873, 0.9091, 0.1575, 0.8182, 0.1575, 0.8636, 0.07873, 0.9545, 0.07873, 0.9091, 0.1575, 0.9545, 0.07873, 1.0, 0.1575, 0.9091, 0.1575, 0.1364, 0.07873, 0.1818, 0.1575, 0.09091, 0.1575, 0.1364, 0.07873, 0.2273, 0.07873, 0.1818, 0.1575, 0.2273, 0.07873, 0.2727, 0.1575, 0.1818, 0.1575, 0.3636, 0.1575, 0.4091, 0.07873, 0.4545, 0.1575, 0.3636, 0.1575, 0.3182, 0.07873, 0.4091, 0.07873, 0.3182, 0.07873, 0.3636, 0.0, 0.4091, 0.07873, 0.6818, 0.07873, 0.7273, 0.1575, 0.6364, 0.1575, 0.6818, 0.07873, 0.7727, 0.07873, 0.7273, 0.1575, 0.7727, 0.07873, 0.8182, 0.1575, 0.7273, 0.1575, 1.0, 0.5, 1.0, 1.0, 0.8333, 1.0, 0.8333, 0.5, 0.8333, 0.5, 0.8333, 1.0, 0.6667, 1.0, 0.6667, 0.5, 0.6667, 0.5, 0.6667, 1.0, 0.5, 1.0, 0.5, 0.5, 0.5, 0.5, 0.5, 1.0, 0.3333, 1.0, 0.3333, 0.5, 0.1667, 1.0, 0.3333, 1.0, 0.3333, 1.0, 0.1667, 1.0, 0.3333, 0.5, 0.3333, 1.0, 0.1667, 1.0, 0.1667, 0.5, 0.1667, 0.5, 0.1667, 1.0, -8.941e-08, 1.0, -8.941e-08, 0.5, 0.75, 0.49, 0.9578, 0.37, 0.9578, 0.13, 0.75, 0.01, 0.5422, 0.13, 0.5422, 0.37, 0.4578, 0.37, 0.25, 0.49, 0.04215, 0.37, 0.04215, 0.13, 0.25, 0.01, 0.4578, 0.13, 0.8333, 1.0, 1.0, 1.0, 1.0, 1.0, 0.8333, 1.0, 0.5, 1.0, 0.6667, 1.0, 0.6667, 1.0, 0.5, 1.0, -8.941e-08, 1.0, 0.1667, 1.0, 0.1667, 1.0, -8.941e-08, 1.0, 0.3333, 1.0, 0.5, 1.0, 0.5, 1.0, 0.3333, 1.0, 0.6667, 1.0, 0.8333, 1.0, 0.8333, 1.0, 0.6667, 1.0, 1.0, 0.5, 1.0, 1.0, 0.8333, 1.0, 0.8333, 0.5, 0.8333, 0.5, 0.8333, 1.0, 0.6667, 1.0, 0.6667, 0.5, 0.6667, 0.5, 0.6667, 1.0, 0.5, 1.0, 0.5, 0.5, 0.5, 0.5, 0.5, 1.0, 0.3333, 1.0, 0.3333, 0.5, 0.1667, 1.0, 0.3333, 1.0, 0.3333, 1.0, 0.1667, 1.0, 0.3333, 0.5, 0.3333, 1.0, 0.1667, 1.0, 0.1667, 0.5, 0.1667, 0.5, 0.1667, 1.0, -8.941e-08, 1.0, -8.941e-08, 0.5, 0.75, 0.49, 0.9578, 0.37, 0.9578, 0.13, 0.75, 0.01, 0.5422, 0.13, 0.5422, 0.37, 0.4578, 0.37, 0.25, 0.49, 0.04215, 0.37, 0.04215, 0.13, 0.25, 0.01, 0.4578, 0.13, 0.8333, 1.0, 1.0, 1.0, 1.0, 1.0, 0.8333, 1.0, 0.5, 1.0, 0.6667, 1.0, 0.6667, 1.0, 0.5, 1.0, -8.941e-08, 1.0, 0.1667, 1.0, 0.1667, 1.0, -8.941e-08, 1.0, 0.3333, 1.0, 0.5, 1.0, 0.5, 1.0, 0.3333, 1.0, 0.6667, 1.0, 0.8333, 1.0, 0.8333, 1.0, 0.6667, 1.0, 1.0, 0.5, 1.0, 1.0, 0.8333, 1.0, 0.8333, 0.5, 0.8333, 0.5, 0.8333, 1.0, 0.6667, 1.0, 0.6667, 0.5, 0.6667, 0.5, 0.6667, 1.0, 0.5, 1.0, 0.5, 0.5, 0.5, 0.5, 0.5, 1.0, 0.3333, 1.0, 0.3333, 0.5, 0.1667, 1.0, 0.3333, 1.0, 0.3333, 1.0, 0.1667, 1.0, 0.3333, 0.5, 0.3333, 1.0, 0.1667, 1.0, 0.1667, 0.5, 0.1667, 0.5, 0.1667, 1.0, -8.941e-08, 1.0, -8.941e-08, 0.5, 0.75, 0.49, 0.9578, 0.37, 0.9578, 0.13, 0.75, 0.01, 0.5422, 0.13, 0.5422, 0.37, 0.4578, 0.37, 0.25, 0.49, 0.04215, 0.37, 0.04215, 0.13, 0.25, 0.01, 0.4578, 0.13, 0.8333, 1.0, 1.0, 1.0, 1.0, 1.0, 0.8333, 1.0, 0.5, 1.0, 0.6667, 1.0, 0.6667, 1.0, 0.5, 1.0, -8.941e-08, 1.0, 0.1667, 1.0, 0.1667, 1.0, -8.941e-08, 1.0, 0.3333, 1.0, 0.5, 1.0, 0.5, 1.0, 0.3333, 1.0, 0.6667, 1.0, 0.8333, 1.0, 0.8333, 1.0, 0.6667, 1.0, 1.0, 0.5, 1.0, 1.0, 0.8333, 1.0, 0.8333, 0.5, 0.8333, 0.5, 0.8333, 1.0, 0.6667, 1.0, 0.6667, 0.5, 0.6667, 0.5, 0.6667, 1.0, 0.5, 1.0, 0.5, 0.5, 0.5, 0.5, 0.5, 1.0, 0.3333, 1.0, 0.3333, 0.5, 0.1667, 1.0, 0.3333, 1.0, 0.3333, 1.0, 0.1667, 1.0, 0.3333, 0.5, 0.3333, 1.0, 0.1667, 1.0, 0.1667, 0.5, 0.1667, 0.5, 0.1667, 1.0, -8.941e-08, 1.0, -8.941e-08, 0.5, 0.75, 0.49, 0.9578, 0.37, 0.9578, 0.13, 0.75, 0.01, 0.5422, 0.13, 0.5422, 0.37, 0.4578, 0.37, 0.25, 0.49, 0.04215, 0.37, 0.04215, 0.13, 0.25, 0.01, 0.4578, 0.13, 0.8333, 1.0, 1.0, 1.0, 1.0, 1.0, 0.8333, 1.0, 0.5, 1.0, 0.6667, 1.0, 0.6667, 1.0, 0.5, 1.0, -8.941e-08, 1.0, 0.1667, 1.0, 0.1667, 1.0, -8.941e-08, 1.0, 0.3333, 1.0, 0.5, 1.0, 0.5, 1.0, 0.3333, 1.0, 0.6667, 1.0, 0.8333, 1.0, 0.8333, 1.0, 0.6667, 1.0, 1.0, 0.5, 1.0, 1.0, 0.8333, 1.0, 0.8333, 0.5, 0.8333, 0.5, 0.8333, 1.0, 0.6667, 1.0, 0.6667, 0.5, 0.6667, 0.5, 0.6667, 1.0, 0.5, 1.0, 0.5, 0.5, 0.5, 0.5, 0.5, 1.0, 0.3333, 1.0, 0.3333, 0.5, 0.1667, 1.0, 0.3333, 1.0, 0.3333, 1.0, 0.1667, 1.0, 0.3333, 0.5, 0.3333, 1.0, 0.1667, 1.0, 0.1667, 0.5, 0.1667, 0.5, 0.1667, 1.0, -8.941e-08, 1.0, -8.941e-08, 0.5, 0.75, 0.49, 0.9578, 0.37, 0.9578, 0.13, 0.75, 0.01, 0.5422, 0.13, 0.5422, 0.37, 0.4578, 0.37, 0.25, 0.49, 0.04215, 0.37, 0.04215, 0.13, 0.25, 0.01, 0.4578, 0.13, 0.8333, 1.0, 1.0, 1.0, 1.0, 1.0, 0.8333, 1.0, 0.5, 1.0, 0.6667, 1.0, 0.6667, 1.0, 0.5, 1.0, -8.941e-08, 1.0, 0.1667, 1.0, 0.1667, 1.0, -8.941e-08, 1.0, 0.3333, 1.0, 0.5, 1.0, 0.5, 1.0, 0.3333, 1.0, 0.6667, 1.0, 0.8333, 1.0, 0.8333, 1.0, 0.6667, 1.0])
me_cube.materials.append(mat_metalrod)
me_cube.materials.append(mat_rock)
me_cube.use_mirror_vertex_groups = False
me_cube.update()

# ---- objects
ob_cube = bpy.data.objects.new('Cube', me_cube)

# ---- transforms, parenting, visibility, modifiers, constraints
ob_cube.location = (0.0, 0.0, 0.0)
ob_cube.scale = (0.16, 0.16, 0.16)
ob_cube.lock_rotations_4d = False
ob_cube.empty_display_type = 'ARROWS'
ob_cube.lineart.crease_threshold = 0.0

# ---- collection membership
col_collection.objects.link(ob_cube)

# ---- scene / render settings (as saved in the file)
scene.frame_start = 1; scene.frame_end = 250; scene.frame_set(1)
scene.render.engine = 'BLENDER_EEVEE_NEXT'
scene.cycles.sampling_pattern = 'TABULATED_SOBOL'
scene.view_settings.view_transform = 'Filmic'
bpy.context.view_layer.update()

# ---- added for rendering (the .blend has no active camera and no usable light): camera, sun
cam_auto = bpy.data.cameras.new('AutoCamera')
cam_auto.lens = 50.0
cam_auto.sensor_width = 36.0
cam_auto.clip_end = 1000.0
ob_auto_camera = bpy.data.objects.new('AutoCamera', cam_auto)
scene.collection.objects.link(ob_auto_camera)
ob_auto_camera.location = (2.15571, -2.60284, 2.63182)
ob_auto_camera.rotation_euler = (1.09748, -7.21219e-08, 0.694738)
scene.camera = ob_auto_camera
light_auto_sun = bpy.data.lights.new('AutoSun', 'SUN')
light_auto_sun.energy = 3.0
light_auto_sun.angle = 0.0523599
ob_auto_sun = bpy.data.objects.new('AutoSun', light_auto_sun)
scene.collection.objects.link(ob_auto_sun)
ob_auto_sun.rotation_euler = (0.872665, 0.174533, 0.523599)
bpy.context.view_layer.update()
